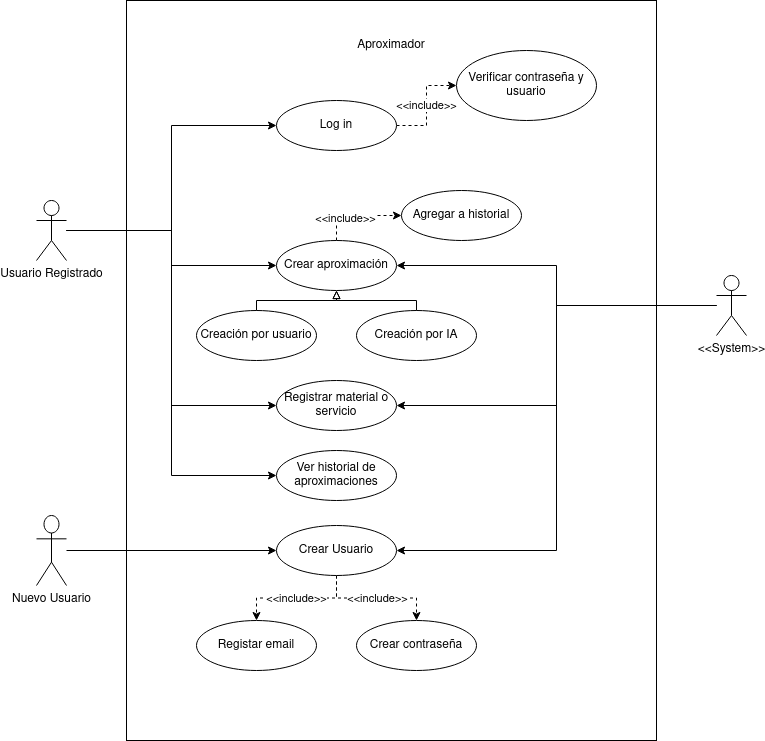

The diagram above was exported from draw.io. Its source (the exported page's mxGraphModel, read from the mxfile embedded in the PNG):
<mxGraphModel dx="868" dy="458" grid="1" gridSize="10" guides="1" tooltips="1" connect="1" arrows="1" fold="1" page="1" pageScale="1" pageWidth="850" pageHeight="1100" math="0" shadow="0">
  <root>
    <mxCell id="0" />
    <mxCell id="1" parent="0" />
    <mxCell id="rIZ2311tvUyVNonsmRdE-2" value="" style="rounded=0;whiteSpace=wrap;html=1;" vertex="1" parent="1">
      <mxGeometry x="150" width="530" height="740" as="geometry" />
    </mxCell>
    <mxCell id="rIZ2311tvUyVNonsmRdE-5" value="&lt;div&gt;Aproximador&lt;/div&gt;" style="text;html=1;strokeColor=none;fillColor=none;align=center;verticalAlign=middle;whiteSpace=wrap;rounded=0;" vertex="1" parent="1">
      <mxGeometry x="365" y="10" width="100" height="70" as="geometry" />
    </mxCell>
    <mxCell id="rIZ2311tvUyVNonsmRdE-40" style="edgeStyle=orthogonalEdgeStyle;rounded=0;orthogonalLoop=1;jettySize=auto;html=1;" edge="1" parent="1" source="rIZ2311tvUyVNonsmRdE-6" target="rIZ2311tvUyVNonsmRdE-37">
      <mxGeometry relative="1" as="geometry" />
    </mxCell>
    <mxCell id="rIZ2311tvUyVNonsmRdE-41" style="edgeStyle=orthogonalEdgeStyle;rounded=0;orthogonalLoop=1;jettySize=auto;html=1;entryX=0;entryY=0.5;entryDx=0;entryDy=0;" edge="1" parent="1" source="rIZ2311tvUyVNonsmRdE-6" target="rIZ2311tvUyVNonsmRdE-38">
      <mxGeometry relative="1" as="geometry" />
    </mxCell>
    <mxCell id="rIZ2311tvUyVNonsmRdE-43" style="edgeStyle=orthogonalEdgeStyle;rounded=0;orthogonalLoop=1;jettySize=auto;html=1;entryX=0;entryY=0.5;entryDx=0;entryDy=0;" edge="1" parent="1" source="rIZ2311tvUyVNonsmRdE-6" target="rIZ2311tvUyVNonsmRdE-42">
      <mxGeometry relative="1" as="geometry" />
    </mxCell>
    <mxCell id="rIZ2311tvUyVNonsmRdE-49" style="edgeStyle=orthogonalEdgeStyle;rounded=0;orthogonalLoop=1;jettySize=auto;html=1;entryX=0;entryY=0.5;entryDx=0;entryDy=0;" edge="1" parent="1" source="rIZ2311tvUyVNonsmRdE-6" target="rIZ2311tvUyVNonsmRdE-48">
      <mxGeometry relative="1" as="geometry" />
    </mxCell>
    <mxCell id="rIZ2311tvUyVNonsmRdE-6" value="&lt;div&gt;Usuario Registrado&lt;/div&gt;&lt;div&gt;&lt;br&gt;&lt;/div&gt;" style="shape=umlActor;verticalLabelPosition=bottom;verticalAlign=top;html=1;outlineConnect=0;" vertex="1" parent="1">
      <mxGeometry x="60" y="200" width="30" height="60" as="geometry" />
    </mxCell>
    <mxCell id="rIZ2311tvUyVNonsmRdE-26" value="" style="edgeStyle=orthogonalEdgeStyle;rounded=0;orthogonalLoop=1;jettySize=auto;html=1;" edge="1" parent="1" source="rIZ2311tvUyVNonsmRdE-7" target="rIZ2311tvUyVNonsmRdE-20">
      <mxGeometry relative="1" as="geometry" />
    </mxCell>
    <mxCell id="rIZ2311tvUyVNonsmRdE-7" value="&lt;div&gt;Nuevo Usuario&lt;/div&gt;&lt;div&gt;&lt;br&gt;&lt;/div&gt;" style="shape=umlActor;verticalLabelPosition=bottom;verticalAlign=top;html=1;outlineConnect=0;" vertex="1" parent="1">
      <mxGeometry x="60" y="515" width="30" height="70" as="geometry" />
    </mxCell>
    <mxCell id="rIZ2311tvUyVNonsmRdE-36" style="edgeStyle=orthogonalEdgeStyle;rounded=0;orthogonalLoop=1;jettySize=auto;html=1;entryX=1;entryY=0.5;entryDx=0;entryDy=0;" edge="1" parent="1" source="rIZ2311tvUyVNonsmRdE-19" target="rIZ2311tvUyVNonsmRdE-20">
      <mxGeometry relative="1" as="geometry" />
    </mxCell>
    <mxCell id="rIZ2311tvUyVNonsmRdE-39" style="edgeStyle=orthogonalEdgeStyle;rounded=0;orthogonalLoop=1;jettySize=auto;html=1;entryX=1;entryY=0.5;entryDx=0;entryDy=0;" edge="1" parent="1" source="rIZ2311tvUyVNonsmRdE-19" target="rIZ2311tvUyVNonsmRdE-37">
      <mxGeometry relative="1" as="geometry" />
    </mxCell>
    <mxCell id="rIZ2311tvUyVNonsmRdE-58" style="edgeStyle=orthogonalEdgeStyle;rounded=0;orthogonalLoop=1;jettySize=auto;html=1;entryX=1;entryY=0.5;entryDx=0;entryDy=0;endArrow=classic;endFill=1;" edge="1" parent="1" source="rIZ2311tvUyVNonsmRdE-19" target="rIZ2311tvUyVNonsmRdE-38">
      <mxGeometry relative="1" as="geometry" />
    </mxCell>
    <mxCell id="rIZ2311tvUyVNonsmRdE-19" value="&amp;lt;&amp;lt;System&amp;gt;&amp;gt;" style="shape=umlActor;verticalLabelPosition=bottom;verticalAlign=top;html=1;" vertex="1" parent="1">
      <mxGeometry x="740" y="275" width="30" height="60" as="geometry" />
    </mxCell>
    <mxCell id="rIZ2311tvUyVNonsmRdE-29" value="&amp;lt;&amp;lt;include&amp;gt;&amp;gt;" style="edgeStyle=orthogonalEdgeStyle;rounded=0;orthogonalLoop=1;jettySize=auto;html=1;exitX=0.5;exitY=1;exitDx=0;exitDy=0;dashed=1;" edge="1" parent="1" source="rIZ2311tvUyVNonsmRdE-20" target="rIZ2311tvUyVNonsmRdE-27">
      <mxGeometry relative="1" as="geometry" />
    </mxCell>
    <mxCell id="rIZ2311tvUyVNonsmRdE-30" value="&amp;lt;&amp;lt;include&amp;gt;&amp;gt;" style="edgeStyle=orthogonalEdgeStyle;rounded=0;orthogonalLoop=1;jettySize=auto;html=1;exitX=0.5;exitY=1;exitDx=0;exitDy=0;dashed=1;" edge="1" parent="1" source="rIZ2311tvUyVNonsmRdE-20" target="rIZ2311tvUyVNonsmRdE-28">
      <mxGeometry relative="1" as="geometry" />
    </mxCell>
    <mxCell id="rIZ2311tvUyVNonsmRdE-20" value="&lt;div&gt;Crear Usuario&lt;/div&gt;" style="ellipse;whiteSpace=wrap;html=1;" vertex="1" parent="1">
      <mxGeometry x="300" y="525" width="120" height="50" as="geometry" />
    </mxCell>
    <mxCell id="rIZ2311tvUyVNonsmRdE-27" value="Registar email" style="ellipse;whiteSpace=wrap;html=1;" vertex="1" parent="1">
      <mxGeometry x="220" y="620" width="120" height="50" as="geometry" />
    </mxCell>
    <mxCell id="rIZ2311tvUyVNonsmRdE-28" value="Crear contraseña" style="ellipse;whiteSpace=wrap;html=1;" vertex="1" parent="1">
      <mxGeometry x="380" y="620" width="120" height="50" as="geometry" />
    </mxCell>
    <mxCell id="rIZ2311tvUyVNonsmRdE-51" style="edgeStyle=orthogonalEdgeStyle;rounded=0;orthogonalLoop=1;jettySize=auto;html=1;exitX=0.5;exitY=0;exitDx=0;exitDy=0;entryX=0;entryY=0.5;entryDx=0;entryDy=0;dashed=1;" edge="1" parent="1" source="rIZ2311tvUyVNonsmRdE-37" target="rIZ2311tvUyVNonsmRdE-44">
      <mxGeometry relative="1" as="geometry" />
    </mxCell>
    <mxCell id="rIZ2311tvUyVNonsmRdE-52" value="&lt;div&gt;&amp;lt;&amp;lt;include&amp;gt;&amp;gt;&lt;/div&gt;" style="edgeLabel;html=1;align=center;verticalAlign=middle;resizable=0;points=[];" vertex="1" connectable="0" parent="rIZ2311tvUyVNonsmRdE-51">
      <mxGeometry x="-0.2667" y="-2" relative="1" as="geometry">
        <mxPoint as="offset" />
      </mxGeometry>
    </mxCell>
    <mxCell id="rIZ2311tvUyVNonsmRdE-37" value="Crear aproximación" style="ellipse;whiteSpace=wrap;html=1;" vertex="1" parent="1">
      <mxGeometry x="300" y="240" width="120" height="50" as="geometry" />
    </mxCell>
    <mxCell id="rIZ2311tvUyVNonsmRdE-38" value="&lt;div&gt;Registrar material o&lt;/div&gt;&lt;div&gt;servicio&lt;br&gt;&lt;/div&gt;" style="ellipse;whiteSpace=wrap;html=1;" vertex="1" parent="1">
      <mxGeometry x="300" y="380" width="120" height="50" as="geometry" />
    </mxCell>
    <mxCell id="rIZ2311tvUyVNonsmRdE-60" value="&amp;lt;&amp;lt;include&amp;gt;&amp;gt;" style="edgeStyle=orthogonalEdgeStyle;rounded=0;orthogonalLoop=1;jettySize=auto;html=1;exitX=1;exitY=0.5;exitDx=0;exitDy=0;endArrow=classic;endFill=1;dashed=1;" edge="1" parent="1" source="rIZ2311tvUyVNonsmRdE-42" target="rIZ2311tvUyVNonsmRdE-59">
      <mxGeometry relative="1" as="geometry">
        <Array as="points">
          <mxPoint x="450" y="125" />
          <mxPoint x="450" y="85" />
        </Array>
      </mxGeometry>
    </mxCell>
    <mxCell id="rIZ2311tvUyVNonsmRdE-42" value="Log in" style="ellipse;whiteSpace=wrap;html=1;" vertex="1" parent="1">
      <mxGeometry x="300" y="100" width="120" height="50" as="geometry" />
    </mxCell>
    <mxCell id="rIZ2311tvUyVNonsmRdE-44" value="Agregar a historial" style="ellipse;whiteSpace=wrap;html=1;" vertex="1" parent="1">
      <mxGeometry x="425" y="190" width="120" height="50" as="geometry" />
    </mxCell>
    <mxCell id="rIZ2311tvUyVNonsmRdE-48" value="Ver historial de aproximaciones" style="ellipse;whiteSpace=wrap;html=1;" vertex="1" parent="1">
      <mxGeometry x="300" y="450" width="120" height="50" as="geometry" />
    </mxCell>
    <mxCell id="rIZ2311tvUyVNonsmRdE-53" value="Creación por usuario" style="ellipse;whiteSpace=wrap;html=1;" vertex="1" parent="1">
      <mxGeometry x="220" y="310" width="120" height="50" as="geometry" />
    </mxCell>
    <mxCell id="rIZ2311tvUyVNonsmRdE-54" value="Creación por IA" style="ellipse;whiteSpace=wrap;html=1;" vertex="1" parent="1">
      <mxGeometry x="380" y="310" width="120" height="50" as="geometry" />
    </mxCell>
    <mxCell id="rIZ2311tvUyVNonsmRdE-55" value="" style="endArrow=block;html=1;rounded=0;exitX=0.5;exitY=0;exitDx=0;exitDy=0;entryX=0.5;entryY=1;entryDx=0;entryDy=0;edgeStyle=orthogonalEdgeStyle;endFill=0;" edge="1" parent="1" source="rIZ2311tvUyVNonsmRdE-53" target="rIZ2311tvUyVNonsmRdE-37">
      <mxGeometry width="50" height="50" relative="1" as="geometry">
        <mxPoint x="350" y="360" as="sourcePoint" />
        <mxPoint x="400" y="310" as="targetPoint" />
      </mxGeometry>
    </mxCell>
    <mxCell id="rIZ2311tvUyVNonsmRdE-57" value="" style="endArrow=block;html=1;rounded=0;exitX=0.5;exitY=0;exitDx=0;exitDy=0;edgeStyle=orthogonalEdgeStyle;endFill=0;" edge="1" parent="1" source="rIZ2311tvUyVNonsmRdE-54">
      <mxGeometry width="50" height="50" relative="1" as="geometry">
        <mxPoint x="490" y="340" as="sourcePoint" />
        <mxPoint x="360" y="290" as="targetPoint" />
      </mxGeometry>
    </mxCell>
    <mxCell id="rIZ2311tvUyVNonsmRdE-59" value="&lt;div&gt;Verificar contraseña y &lt;br&gt;&lt;/div&gt;&lt;div&gt;usuario&lt;br&gt;&lt;/div&gt;" style="ellipse;whiteSpace=wrap;html=1;" vertex="1" parent="1">
      <mxGeometry x="480" y="50" width="140" height="70" as="geometry" />
    </mxCell>
  </root>
</mxGraphModel>